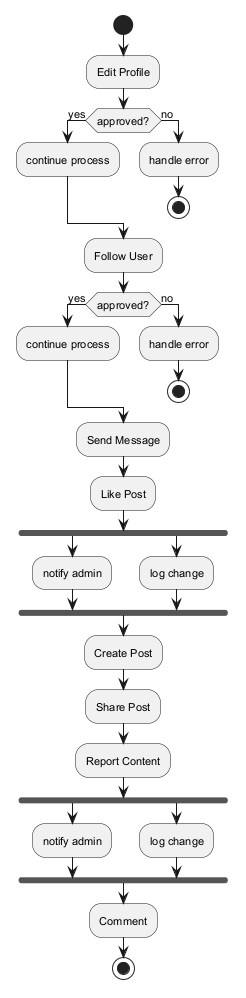

The diagram above was rendered by PlantUML. Its source (embedded in the PNG):
@startuml
skinparam defaultFontSize 11
start
:Edit Profile;
if (approved?) then (yes)
:continue process;
else (no)
:handle error;
stop
endif
:Follow User;
if (approved?) then (yes)
:continue process;
else (no)
:handle error;
stop
endif
:Send Message;
:Like Post;
fork
:notify admin;
fork again
:log change;
end fork
:Create Post;
:Share Post;
:Report Content;
fork
:notify admin;
fork again
:log change;
end fork
:Comment;
stop
@enduml